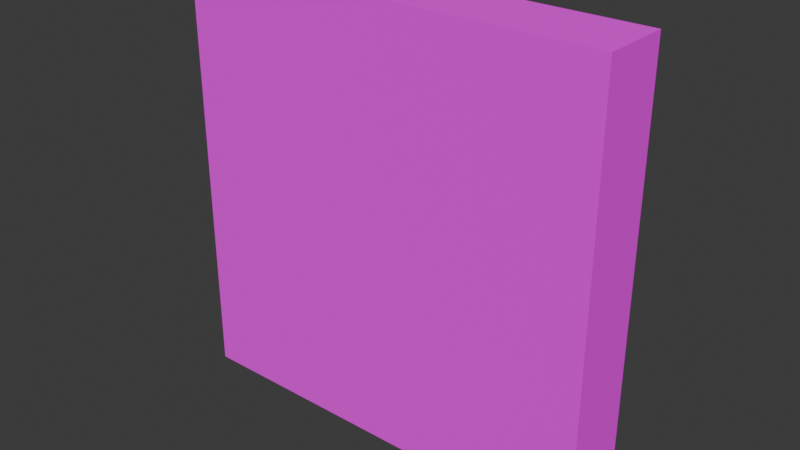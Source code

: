 # Source: Wall.blend  (saved by Blender 4.5.87; exported with 4.5.12 LTS)
import bpy
from mathutils import Matrix  # noqa: F401  (used for matrix-valued properties, if any)

bpy.ops.wm.read_factory_settings(use_empty=True)
scene = bpy.context.scene
scene.name = 'Scene'

# ---- collections
col_collection = bpy.data.collections.new('Collection'); scene.collection.children.link(col_collection)

# ---- images (referenced by path relative to the original .blend; pixels are not part of the script)
import os
ASSET_DIR = os.environ.get("B2B_ASSET_DIR", "")  # directory of the original .blend (textures are referenced by path, not embedded)
HERE = os.path.dirname(os.path.abspath(__file__))  # packed textures are extracted next to this script under _unpacked/

def load_image(name, relpath, width, height, colorspace="sRGB"):
    """Load a texture the original file referenced (path relative to the .blend, or extracted next to this script)."""
    p = next((c for c in (os.path.join(HERE, relpath), os.path.join(ASSET_DIR, relpath)) if relpath and os.path.exists(c)), "")
    if p:
        img = bpy.data.images.load(p, check_existing=True)
        img.name = name
    else:  # same state as the original file: an image datablock whose file is absent (Cycles renders it pink)
        img = bpy.data.images.new(name, width, height)
        img.source = "FILE"
        img.filepath = "//" + (relpath or name)
    img.colorspace_settings.name = colorspace
    return img
img_wall_exit_albedo_png = load_image('Wall_exit_albedo.png', 'Wall_exit_albedo.png', 1024, 1024, 'sRGB')

# ---- materials (node trees are filled in below, after node groups)
mat_material = bpy.data.materials.new('Material')
mat_material.alpha_threshold = 0.0
mat_material.use_transparent_shadow = False
mat_material.roughness = 0.5
mat_material.line_color = (0.0, 0.0, 0.0, 1.0)

# ---- material node trees
mat_material.use_nodes = True; mat_material.node_tree.nodes.clear()
_N = mat_material.node_tree.nodes; _L = mat_material.node_tree.links
n0 = _N.new('ShaderNodeOutputMaterial'); n0.name = 'Material Output'; n0.location = (300, 300)
n1 = _N.new('ShaderNodeBsdfPrincipled'); n1.name = 'Principled BSDF'; n1.location = (10, 300)
n1.inputs[2].default_value = 1.0
n1.inputs[3].default_value = 1.45
n2 = _N.new('ShaderNodeTexImage'); n2.name = 'Image Texture'; n2.location = (-270, 260)
n2.image = img_wall_exit_albedo_png
n3 = _N.new('ShaderNodeMapping'); n3.name = 'Mapping'; n3.location = (-450, 260)
n4 = _N.new('ShaderNodeTexCoord'); n4.name = 'Texture Coordinate'; n4.location = (-630, 260)
_L.new(n1.outputs[0], n0.inputs[0])
_L.new(n2.outputs[0], n1.inputs[0])
_L.new(n3.outputs[0], n2.inputs[0])
_L.new(n4.outputs[2], n3.inputs[0])
n0.is_active_output = True

# ---- world
world_world = bpy.data.worlds.new('World'); scene.world = world_world
world_world.use_nodes = True; world_world.node_tree.nodes.clear()
_N = world_world.node_tree.nodes; _L = world_world.node_tree.links
n0 = _N.new('ShaderNodeOutputWorld'); n0.name = 'World Output'; n0.location = (300, 300)
n1 = _N.new('ShaderNodeBackground'); n1.name = 'Background'; n1.location = (10, 300)
n1.inputs[0].default_value = (0.05088, 0.05088, 0.05088, 1.0)
_L.new(n1.outputs[0], n0.inputs[0])
n0.is_active_output = True
world_world.color = (0.05088, 0.05088, 0.05088)
world_world.sun_shadow_jitter_overblur = 0.0

# ---- meshes
me_cube = bpy.data.meshes.new('Cube')
me_cube.from_pydata([(1.25, 0.2, 2.5), (1.25, 0.2, 0.0), (1.25, -0.2, 2.5), (1.25, -0.2, 0.0), (-1.25, 0.2, 2.5), (-1.25, 0.2, 0.0), (-1.25, -0.2, 2.5), (-1.25, -0.2, 0.0)], [], [(0, 4, 6, 2), (3, 2, 6, 7), (7, 6, 4, 5), (5, 1, 3, 7), (1, 0, 2, 3), (5, 4, 0, 1)])
_uv = me_cube.uv_layers.new(name='UVMap')
_uv.uv.foreach_set('vector', [0.6286, 0.997, 0.6286, 0.997, 0.5288, 0.997, 0.5288, 0.997, 0.6304, 0.3696, 0.6304, 0.9996, 0.0004132, 0.9996, 0.0004132, 0.3696, 0.5288, 0.3729, 0.5288, 0.997, 0.6286, 0.997, 0.6286, 0.3729, 0.6286, 0.3729, 0.6286, 0.3729, 0.5288, 0.3729, 0.5288, 0.3729, 0.6286, 0.3729, 0.6286, 0.997, 0.5288, 0.997, 0.5288, 0.3729, 0.0004132, 0.3696, 0.0004132, 0.9996, 0.6304, 0.9996, 0.6304, 0.3696])
me_cube.materials.append(mat_material)
me_cube.use_mirror_vertex_groups = False
me_cube.update()

# ---- objects
ob_wall = bpy.data.objects.new('Wall', me_cube)

# ---- transforms, parenting, visibility, modifiers, constraints
ob_wall.location = (0.0, 0.0, 0.0)
ob_wall.lock_rotations_4d = False
ob_wall.empty_display_type = 'ARROWS'
ob_wall.lineart.crease_threshold = 0.0

# ---- collection membership
col_collection.objects.link(ob_wall)

# ---- scene / render settings (as saved in the file)
scene.frame_start = 1; scene.frame_end = 250; scene.frame_set(1)
scene.render.engine = 'CYCLES'
bpy.context.view_layer.update()

# ---- added for rendering (the .blend has no active camera and no usable light): camera, sun
cam_auto = bpy.data.cameras.new('AutoCamera')
cam_auto.lens = 50.0
cam_auto.sensor_width = 36.0
cam_auto.clip_end = 1000.0
ob_auto_camera = bpy.data.objects.new('AutoCamera', cam_auto)
scene.collection.objects.link(ob_auto_camera)
ob_auto_camera.location = (3.29203, -3.95044, 3.88363)
ob_auto_camera.rotation_euler = (1.09748, -7.21219e-08, 0.694738)
scene.camera = ob_auto_camera
light_auto_sun = bpy.data.lights.new('AutoSun', 'SUN')
light_auto_sun.energy = 3.0
light_auto_sun.angle = 0.0523599
ob_auto_sun = bpy.data.objects.new('AutoSun', light_auto_sun)
scene.collection.objects.link(ob_auto_sun)
ob_auto_sun.rotation_euler = (0.872665, 0.174533, 0.523599)
bpy.context.view_layer.update()
